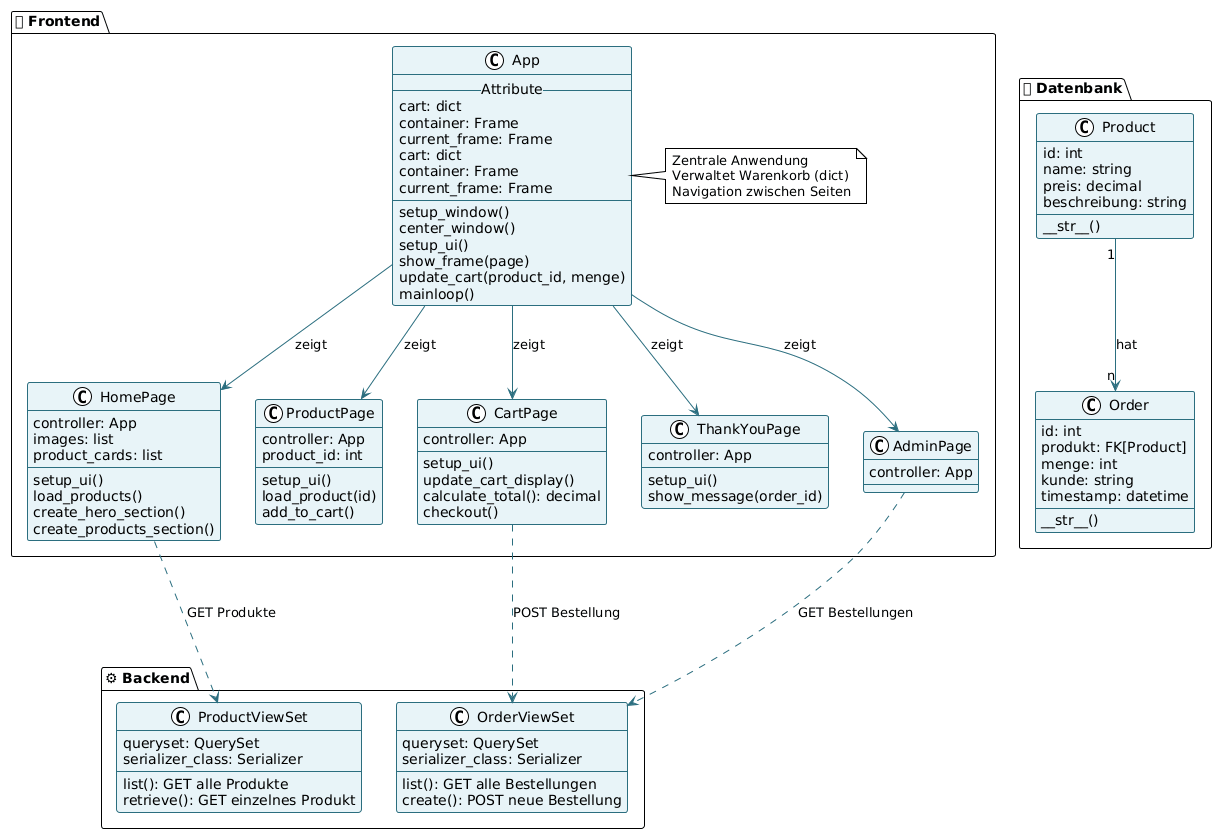

The diagram above was rendered by PlantUML. Its source (embedded in the PNG):
@startuml
!theme plain

' Styling
skinparam classBackgroundColor #E8F4F8
skinparam classBorderColor #2B6E7F
skinparam classArrowColor #2B6E7F
skinparam backgroundColor #FFFFFF
skinparam defaultFontName Arial

' ============ DATENBANK ============
package "💾 Datenbank" {
    class Product {
        id: int
        name: string
        preis: decimal
        beschreibung: string
        --
        __str__()
    }
    
    class Order {
        id: int
        produkt: FK[Product]
        menge: int
        kunde: string
        timestamp: datetime
        --
        __str__()
    }
}

' ============ BACKEND (Django) ============
package "⚙ Backend" {
    class ProductViewSet {
        queryset: QuerySet
        serializer_class: Serializer
        --
        list(): GET alle Produkte
        retrieve(): GET einzelnes Produkt
    }
    
    class OrderViewSet {
        queryset: QuerySet
        serializer_class: Serializer
        --
        list(): GET alle Bestellungen
        create(): POST neue Bestellung
    }
}

' ============ FRONTEND (Tkinter) ============
package "🎨 Frontend" {
    class App {
        -- Attribute --
        cart: dict
        container: Frame
        current_frame: Frame
        cart: dict
        container: Frame
        current_frame: Frame
        --
        setup_window()
        center_window()
        setup_ui()
        show_frame(page)
        update_cart(product_id, menge)
        mainloop()
    }
    
    class HomePage {
        controller: App
        images: list
        product_cards: list
        --
        setup_ui()
        load_products()
        create_hero_section()
        create_products_section()
    }
    
    class ProductPage {
        controller: App
        product_id: int
        --
        setup_ui()
        load_product(id)
        add_to_cart()
    }
    
    class CartPage {
        controller: App
        --
        setup_ui()
        update_cart_display()
        calculate_total(): decimal
        checkout()
    }
    
    class ThankYouPage {
        controller: App
        --
        setup_ui()
        show_message(order_id)
    }
    
    class AdminPage {
        controller: App
       
}

' ============ BEZIEHUNGEN ============
' Datenbank
Product "1" --> "n" Order: hat

' Frontend - Seiten
App --> HomePage: zeigt
App --> ProductPage: zeigt
App --> CartPage: zeigt
App --> ThankYouPage: zeigt
App --> AdminPage: zeigt

' Datenaustausch
HomePage -.-> ProductViewSet: GET Produkte
CartPage -.-> OrderViewSet: POST Bestellung
AdminPage -.-> OrderViewSet: GET Bestellungen

note right of App
    Zentrale Anwendung
    Verwaltet Warenkorb (dict)
    Navigation zwischen Seiten
end note
@enduml